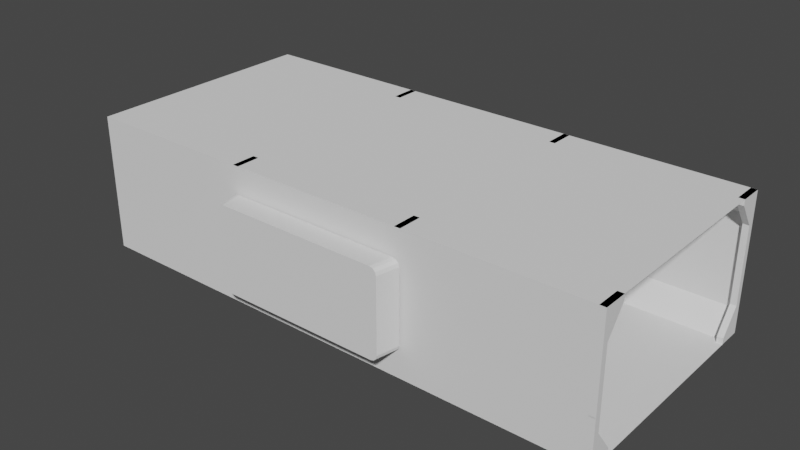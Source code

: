 # Source: map.blend  (saved by Blender 3.3.6; exported with 4.5.12 LTS)
import bpy
from mathutils import Matrix  # noqa: F401  (used for matrix-valued properties, if any)

bpy.ops.wm.read_factory_settings(use_empty=True)
scene = bpy.context.scene
scene.name = 'Scene'

# ---- world
world_world = bpy.data.worlds.new('World'); scene.world = world_world
world_world.use_nodes = True; world_world.node_tree.nodes.clear()
_N = world_world.node_tree.nodes; _L = world_world.node_tree.links
n0 = _N.new('ShaderNodeOutputWorld'); n0.name = 'World Output'; n0.location = (300, 300)
n1 = _N.new('ShaderNodeBackground'); n1.name = 'Background'; n1.location = (10, 300)
n1.inputs[0].default_value = (0.05088, 0.05088, 0.05088, 1.0)
_L.new(n1.outputs[0], n0.inputs[0])
n0.is_active_output = True
world_world.color = (0.05088, 0.05088, 0.05088)
world_world.use_sun_shadow = False
world_world.sun_shadow_jitter_overblur = 0.0

# ---- meshes
me_plane = bpy.data.meshes.new('Plane')
me_plane.from_pydata([(-1.25, -1.098, 0.0), (1.0, -1.098, 0.0), (-1.25, 1.098, 0.0), (1.0, 1.098, 0.0)], [], [(0, 1, 3, 2)])
_uv = me_plane.uv_layers.new(name='UVMap')
_uv.uv.foreach_set('vector', [0.0, 0.0, 1.0, 0.0, 1.0, 1.0, 0.0, 1.0])
me_plane.update()
me_cube_001 = bpy.data.meshes.new('Cube.001')
me_cube_001.from_pydata([(-0.6447, -0.996, -1.0), (-0.6447, -0.1299, -1.0), (-0.6447, -0.7795, -0.5), (-1.192e-07, -0.996, -1.0), (1.49e-08, -0.996, -0.5), (-1.192e-07, -0.1299, -1.0), (-1.192e-07, -0.1299, -0.9), (-0.6447, -0.1299, -0.9), (-0.6447, -0.996, -0.5), (-1.192e-07, -0.7795, -0.5), (-0.6447, -0.996, 0.79), (-0.6447, -0.7795, 0.79), (-1.192e-07, -0.996, 0.79), (-1.192e-07, -0.7795, 0.79), (-0.6447, -0.996, 1.3), (-0.6447, -0.7903, 1.3), (-1.192e-07, -0.996, 1.3), (-1.192e-07, -0.7903, 1.3), (-0.6447, -0.1299, 1.2), (-1.192e-07, -0.1299, 1.2), (-0.6447, -0.1299, 1.3), (-1.192e-07, -0.1299, 1.3)], [], [(0, 8, 4, 2, 7, 1), (7, 2, 9, 6), (5, 6, 9, 4, 3), (3, 4, 8, 0), (1, 5, 3, 0), (1, 7, 6, 5), (8, 4, 12, 10), (2, 4, 8), (12, 13, 17, 16), (9, 2, 11, 13), (4, 9, 13, 12), (2, 8, 10, 11), (17, 15, 14, 16), (11, 10, 14, 15), (10, 12, 16, 14), (11, 15, 20, 18), (19, 18, 20, 21), (15, 17, 21, 20), (13, 11, 18, 19), (17, 13, 19, 21)])
_uv = me_cube_001.uv_layers.new(name='UVMap')
_uv.uv.foreach_set('vector', [0.375, 0.0, 0.5, 0.0, 0.625, 0.0, 0.625, 0.25, 0.5, 0.25, 0.375, 0.25, 0.5, 0.25, 0.625, 0.25, 0.625, 0.5, 0.5, 0.5, 0.375, 0.5, 0.5, 0.5, 0.625, 0.5, 0.625, 0.75, 0.375, 0.75, 0.375, 0.75, 0.625, 1.0, 0.5, 1.0, 0.375, 1.0, 0.125, 0.5, 0.375, 0.5, 0.375, 0.75, 0.125, 0.75, 0.375, 0.25, 0.5, 0.25, 0.5, 0.5, 0.375, 0.5, 0.625, 1.0, 0.625, 0.75, 0.625, 0.75, 0.625, 1.0, 0.625, 0.25, 0.625, 0.0, 0.625, 0.0, 0.625, 0.75, 0.625, 0.5, 0.625, 0.5, 0.625, 0.75, 0.625, 0.5, 0.625, 0.25, 0.625, 0.25, 0.625, 0.5, 0.625, 0.75, 0.625, 0.5, 0.625, 0.5, 0.625, 0.75, 0.625, 0.25, 0.625, 0.0, 0.625, 0.0, 0.625, 0.25, 0.625, 0.5, 0.875, 0.5, 0.875, 0.75, 0.625, 0.75, 0.625, 0.25, 0.625, 0.0, 0.625, 0.0, 0.625, 0.25, 0.625, 1.0, 0.625, 0.75, 0.625, 0.75, 0.625, 1.0, 0.625, 0.25, 0.625, 0.25, 0.625, 0.25, 0.625, 0.25, 0.625, 0.5, 0.625, 0.25, 0.625, 0.25, 0.625, 0.5, 0.875, 0.5, 0.625, 0.5, 0.625, 0.5, 0.875, 0.5, 0.625, 0.5, 0.625, 0.25, 0.625, 0.25, 0.625, 0.5, 0.625, 0.5, 0.625, 0.5, 0.625, 0.5, 0.625, 0.5])
me_cube_001.update()
me_plane_003 = bpy.data.meshes.new('Plane.003')
me_plane_003.from_pydata([(-5.0, -1.0, 0.0), (4.0, -1.0, 0.0), (-5.0, 1.3, 2.265e-08), (4.0, 1.3, 2.265e-08), (-1.9, -1.0, 0.0), (0.8, -1.0, 0.0), (0.8, 1.3, 2.265e-08), (-1.9, 1.3, 2.265e-08), (-5.0, 0.8, 3.523e-08), (-5.0, -0.5, -1.258e-08), (4.0, -0.5, -1.258e-08), (4.0, 0.8, 3.523e-08), (0.7866, -0.4501, 0.03), (0.8, -0.4001, 0.03), (0.8, -0.4001, -8.909e-09), (0.7001, -0.5, -1.258e-08), (0.8, -0.5999, -1.007e-08), (0.8999, -0.5, -1.258e-08), (0.7866, -0.4501, -1.075e-08), (0.7501, -0.4866, -1.209e-08), (0.8251, -0.565, 0.4), (0.935, -0.4551, 0.4), (0.8801, -0.5503, 0.4), (0.9203, -0.5101, 0.4), (0.6998, 0.8, 3.523e-08), (0.8, 0.6998, 3.155e-08), (0.9002, 0.8, 3.523e-08), (0.8, 0.9002, 3.271e-08), (0.7499, 0.7866, 3.474e-08), (0.7866, 0.7499, 3.339e-08), (0.935, 0.7548, 0.4), (0.8248, 0.865, 0.4), (0.9202, 0.8099, 0.4), (0.8799, 0.8502, 0.4), (-1.9, 0.6999, 3.155e-08), (-1.8, 0.8, 3.523e-08), (-1.9, 0.9001, 3.271e-08), (-2.0, 0.8, 3.523e-08), (-1.887, 0.75, 3.339e-08), (-1.85, 0.7866, 3.474e-08), (-1.925, 0.865, 0.4), (-2.035, 0.7549, 0.4), (-1.98, 0.8503, 0.4), (-2.02, 0.81, 0.4), (-1.8, -0.5, -1.258e-08), (-1.9, -0.3998, -8.899e-09), (-2.0, -0.5, -1.258e-08), (-1.9, -0.6002, -1.006e-08), (-1.85, -0.4866, -1.209e-08), (-1.887, -0.4499, -1.074e-08), (-2.035, -0.4548, 0.4), (-1.925, -0.565, 0.4), (-2.02, -0.5099, 0.4), (-1.98, -0.5502, 0.4), (0.7501, -0.4866, 0.03), (0.7001, -0.5, 0.03), (0.8, 0.6998, 0.03), (0.7866, 0.7499, 0.03), (0.7499, 0.7866, 0.03), (0.6998, 0.8, 0.03), (-1.9, 0.6999, 0.03), (-1.887, 0.75, 0.03), (-1.85, 0.7866, 0.03), (-1.8, 0.8, 0.03), (-1.9, -0.3998, 0.03), (-1.887, -0.4499, 0.03), (-1.85, -0.4866, 0.03), (-1.8, -0.5, 0.03), (1.009, 0.7524, 0.02778), (1.009, -0.4527, 0.02778), (0.8939, -0.5622, 0.02778), (0.9938, -0.5074, 0.02778), (0.9937, 0.8073, 0.02778), (0.9514, 0.8475, 0.02778), (0.8935, 0.8622, 0.02778), (-2.109, 0.7525, 0.02778), (0.9516, -0.5475, 0.02778), (-2.094, -0.5073, 0.02778), (-2.051, -0.5475, 0.02778), (-1.994, -0.5622, 0.02778), (-2.094, 0.8073, 0.02778), (-2.051, 0.8475, 0.02778), (-1.994, 0.8622, 0.02778), (-2.109, -0.4524, 0.02778)], [], [(69, 68, 30, 21), (79, 70, 20, 51), (78, 66, 67, 79), (75, 83, 50, 41), (74, 82, 40, 31), (14, 17, 10, 11, 26, 25), (9, 46, 45, 34, 37, 8), (27, 26, 11, 3, 6), (0, 4, 47, 46, 9), (50, 52, 53, 51, 20, 22, 23, 21, 30, 32, 33, 31, 40, 42, 43, 41), (14, 18, 19, 15, 16, 17), (69, 21, 23, 71), (71, 23, 22, 76), (76, 22, 20, 70), (5, 1, 10, 17, 16), (24, 28, 29, 25, 26, 27), (56, 25, 29, 57), (57, 29, 28, 58), (58, 28, 24, 59), (8, 37, 36, 7, 2), (34, 38, 39, 35, 36, 37), (75, 41, 43, 80), (80, 43, 42, 81), (81, 42, 40, 82), (36, 35, 24, 27, 6, 7), (44, 48, 49, 45, 46, 47), (64, 45, 49, 65), (65, 49, 48, 66), (66, 48, 44, 67), (4, 5, 16, 15, 44, 47), (77, 65, 66, 78), (83, 64, 65, 77), (39, 62, 63, 35), (38, 61, 62, 39), (34, 60, 61, 38), (73, 58, 59, 74), (72, 57, 58, 73), (68, 56, 57, 72), (19, 54, 55, 15), (18, 12, 54, 19), (14, 13, 12, 18), (24, 35, 63, 59), (34, 45, 64, 60), (44, 15, 55, 67), (14, 25, 56, 13), (30, 68, 72, 32), (32, 72, 73, 33), (33, 73, 74, 31), (50, 83, 77, 52), (52, 77, 78, 53), (62, 81, 82, 63), (61, 80, 81, 62), (60, 75, 80, 61), (54, 76, 70, 55), (12, 71, 76, 54), (13, 69, 71, 12), (59, 63, 82, 74), (60, 64, 83, 75), (53, 78, 79, 51), (67, 55, 70, 79), (13, 56, 68, 69)])
_uv = me_plane_003.uv_layers.new(name='UVMap')
_uv.uv.foreach_set('vector', [0.6667, 0.3589, 0.6667, 0.641, 0.6667, 0.641, 0.6667, 0.3589, 0.3457, 0.3333, 0.6543, 0.3333, 0.6543, 0.3333, 0.3457, 0.3333, 0.3395, 0.3342, 0.3395, 0.3339, 0.3457, 0.3333, 0.3457, 0.3333, 0.3333, 0.641, 0.3333, 0.359, 0.3333, 0.359, 0.3333, 0.641, 0.6543, 0.6667, 0.3457, 0.6667, 0.3457, 0.6667, 0.6543, 0.6667, 0.6667, 0.3589, 0.6771, 0.3333, 1.0, 0.3333, 1.0, 0.6667, 0.6771, 0.6667, 0.6667, 0.641, 0.0, 0.3333, 0.3226, 0.3333, 0.3333, 0.359, 0.3333, 0.641, 0.3226, 0.6667, 0.0, 0.6667, 0.6667, 0.7335, 0.6771, 0.6667, 1.0, 0.6667, 1.0, 1.0, 0.6667, 1.0, 0.0, 0.0, 0.3333, 0.0, 0.3333, 0.2666, 0.3226, 0.3333, 0.0, 0.3333, 0.3333, 0.359, 0.3339, 0.3462, 0.3395, 0.3345, 0.3457, 0.3333, 0.6543, 0.3333, 0.6605, 0.3345, 0.6661, 0.3461, 0.6667, 0.3589, 0.6667, 0.641, 0.6661, 0.6538, 0.6605, 0.6655, 0.6543, 0.6667, 0.3457, 0.6667, 0.3395, 0.6655, 0.3339, 0.6538, 0.3333, 0.641, 0.6667, 0.3589, 0.6667, 0.3461, 0.6667, 0.3368, 0.6667, 0.3333, 0.6667, 0.2668, 0.6771, 0.3333, 0.6667, 0.3589, 0.6667, 0.3589, 0.6661, 0.3461, 0.6663, 0.3461, 0.6663, 0.3461, 0.6661, 0.3461, 0.6605, 0.3345, 0.6605, 0.3342, 0.6605, 0.3342, 0.6605, 0.3345, 0.6543, 0.3333, 0.6543, 0.3333, 0.6667, 0.0, 1.0, 0.0, 1.0, 0.3333, 0.6771, 0.3333, 0.6667, 0.2668, 0.6543, 0.6667, 0.6605, 0.6667, 0.665, 0.6667, 0.6667, 0.6667, 0.6771, 0.6667, 0.6667, 0.7335, 0.6667, 0.641, 0.6667, 0.641, 0.6667, 0.6538, 0.6664, 0.6538, 0.6664, 0.6538, 0.6667, 0.6538, 0.6605, 0.6667, 0.6605, 0.6661, 0.6605, 0.6661, 0.6605, 0.6667, 0.6543, 0.6667, 0.6543, 0.6667, 0.0, 0.6667, 0.3226, 0.6667, 0.3333, 0.7334, 0.3333, 1.0, 0.0, 1.0, 0.3333, 0.641, 0.3333, 0.6538, 0.3333, 0.6632, 0.3333, 0.6667, 0.3333, 0.7334, 0.3226, 0.6667, 0.3333, 0.641, 0.3333, 0.641, 0.3339, 0.6538, 0.3337, 0.6538, 0.3337, 0.6538, 0.3339, 0.6538, 0.3395, 0.6655, 0.3395, 0.6658, 0.3395, 0.6658, 0.3395, 0.6655, 0.3457, 0.6667, 0.3457, 0.6667, 0.3333, 0.7334, 0.3457, 0.6667, 0.6543, 0.6667, 0.6667, 0.7335, 0.6667, 1.0, 0.3333, 1.0, 0.3457, 0.3333, 0.3395, 0.3333, 0.335, 0.3333, 0.3333, 0.3333, 0.3226, 0.3333, 0.3333, 0.2666, 0.3333, 0.359, 0.3333, 0.359, 0.3333, 0.3462, 0.3336, 0.3462, 0.3336, 0.3462, 0.3333, 0.3462, 0.3395, 0.3333, 0.3395, 0.3339, 0.3395, 0.3339, 0.3395, 0.3333, 0.3457, 0.3333, 0.3457, 0.3333, 0.3333, 0.0, 0.6667, 0.0, 0.6667, 0.2668, 0.6543, 0.3333, 0.3457, 0.3333, 0.3333, 0.2666, 0.3337, 0.3462, 0.3336, 0.3462, 0.3395, 0.3339, 0.3395, 0.3342, 0.3333, 0.359, 0.3333, 0.359, 0.3336, 0.3462, 0.3337, 0.3462, 0.3395, 0.6667, 0.3395, 0.6661, 0.3457, 0.6667, 0.3457, 0.6667, 0.3333, 0.6538, 0.3336, 0.6538, 0.3395, 0.6661, 0.3395, 0.6667, 0.3333, 0.641, 0.3333, 0.641, 0.3336, 0.6538, 0.3333, 0.6538, 0.6605, 0.6658, 0.6605, 0.6661, 0.6543, 0.6667, 0.6543, 0.6667, 0.6663, 0.6538, 0.6664, 0.6538, 0.6605, 0.6661, 0.6605, 0.6658, 0.6667, 0.641, 0.6667, 0.641, 0.6664, 0.6538, 0.6663, 0.6538, 0.6605, 0.3333, 0.6605, 0.3339, 0.6543, 0.3333, 0.6543, 0.3333, 0.6667, 0.3461, 0.6664, 0.3461, 0.6605, 0.3339, 0.6605, 0.3333, 0.6667, 0.3589, 0.6667, 0.3589, 0.6664, 0.3461, 0.6667, 0.3461, 0.6543, 0.6667, 0.3457, 0.6667, 0.3457, 0.6667, 0.6543, 0.6667, 0.3333, 0.641, 0.3333, 0.359, 0.3333, 0.359, 0.3333, 0.641, 0.3457, 0.3333, 0.6543, 0.3333, 0.6543, 0.3333, 0.3457, 0.3333, 0.6667, 0.3589, 0.6667, 0.641, 0.6667, 0.641, 0.6667, 0.3589, 0.6667, 0.641, 0.6667, 0.641, 0.6663, 0.6538, 0.6661, 0.6538, 0.6661, 0.6538, 0.6663, 0.6538, 0.6605, 0.6658, 0.6605, 0.6655, 0.6605, 0.6655, 0.6605, 0.6658, 0.6543, 0.6667, 0.6543, 0.6667, 0.3333, 0.359, 0.3333, 0.359, 0.3337, 0.3462, 0.3339, 0.3462, 0.3339, 0.3462, 0.3337, 0.3462, 0.3395, 0.3342, 0.3395, 0.3345, 0.3395, 0.6661, 0.3395, 0.6658, 0.3457, 0.6667, 0.3457, 0.6667, 0.3336, 0.6538, 0.3337, 0.6538, 0.3395, 0.6658, 0.3395, 0.6661, 0.3333, 0.641, 0.3333, 0.641, 0.3337, 0.6538, 0.3336, 0.6538, 0.6605, 0.3339, 0.6605, 0.3342, 0.6543, 0.3333, 0.6543, 0.3333, 0.6664, 0.3461, 0.6663, 0.3461, 0.6605, 0.3342, 0.6605, 0.3339, 0.6667, 0.3589, 0.6667, 0.3589, 0.6663, 0.3461, 0.6664, 0.3461, 0.6543, 0.6667, 0.3457, 0.6667, 0.3457, 0.6667, 0.6543, 0.6667, 0.3333, 0.641, 0.3333, 0.359, 0.3333, 0.359, 0.3333, 0.641, 0.3395, 0.3345, 0.3395, 0.3342, 0.3457, 0.3333, 0.3457, 0.3333, 0.3457, 0.3333, 0.6543, 0.3333, 0.6543, 0.3333, 0.3457, 0.3333, 0.6667, 0.3589, 0.6667, 0.641, 0.6667, 0.641, 0.6667, 0.3589])
me_plane_003.update()
me_plane_005 = bpy.data.meshes.new('Plane.005')
me_plane_005.from_pydata([(-5.0, -1.0, 0.3), (4.0, -1.0, 0.3), (-5.0, -0.7, -0.1), (4.0, -0.7, -0.1)], [], [(0, 1, 3, 2)])
_uv = me_plane_005.uv_layers.new(name='UVMap')
_uv.uv.foreach_set('vector', [0.0, 0.0, 1.0, 0.0, 1.0, 1.0, 0.0, 1.0])
me_plane_005.update()
me_cube_003 = bpy.data.meshes.new('Cube.003')
me_cube_003.from_pydata([(-0.6447, -0.996, -1.0), (-0.6447, -0.1299, -1.0), (-0.6447, -0.7795, -0.5), (-1.192e-07, -0.996, -1.0), (1.49e-08, -0.996, -0.5), (-1.192e-07, -0.1299, -1.0), (-1.192e-07, -0.1299, -0.9), (-0.6447, -0.1299, -0.9), (-0.6447, -0.996, -0.5), (-1.192e-07, -0.7795, -0.5), (-0.6447, -0.996, 0.79), (-0.6447, -0.7795, 0.79), (-1.192e-07, -0.996, 0.79), (-1.192e-07, -0.7795, 0.79), (-0.6447, -0.996, 1.3), (-0.6447, -0.7903, 1.3), (-1.192e-07, -0.996, 1.3), (-1.192e-07, -0.7903, 1.3), (-0.6447, -0.1299, 1.2), (-1.192e-07, -0.1299, 1.2), (-0.6447, -0.1299, 1.3), (-1.192e-07, -0.1299, 1.3)], [], [(0, 8, 4, 2, 7, 1), (7, 2, 9, 6), (5, 6, 9, 4, 3), (3, 4, 8, 0), (1, 5, 3, 0), (1, 7, 6, 5), (8, 4, 12, 10), (2, 4, 8), (12, 13, 17, 16), (9, 2, 11, 13), (4, 9, 13, 12), (2, 8, 10, 11), (17, 15, 14, 16), (11, 10, 14, 15), (10, 12, 16, 14), (11, 15, 20, 18), (19, 18, 20, 21), (15, 17, 21, 20), (13, 11, 18, 19), (17, 13, 19, 21)])
_uv = me_cube_003.uv_layers.new(name='UVMap')
_uv.uv.foreach_set('vector', [0.375, 0.0, 0.5, 0.0, 0.625, 0.0, 0.625, 0.25, 0.5, 0.25, 0.375, 0.25, 0.5, 0.25, 0.625, 0.25, 0.625, 0.5, 0.5, 0.5, 0.375, 0.5, 0.5, 0.5, 0.625, 0.5, 0.625, 0.75, 0.375, 0.75, 0.375, 0.75, 0.625, 1.0, 0.5, 1.0, 0.375, 1.0, 0.125, 0.5, 0.375, 0.5, 0.375, 0.75, 0.125, 0.75, 0.375, 0.25, 0.5, 0.25, 0.5, 0.5, 0.375, 0.5, 0.625, 1.0, 0.625, 0.75, 0.625, 0.75, 0.625, 1.0, 0.625, 0.25, 0.625, 0.0, 0.625, 0.0, 0.625, 0.75, 0.625, 0.5, 0.625, 0.5, 0.625, 0.75, 0.625, 0.5, 0.625, 0.25, 0.625, 0.25, 0.625, 0.5, 0.625, 0.75, 0.625, 0.5, 0.625, 0.5, 0.625, 0.75, 0.625, 0.25, 0.625, 0.0, 0.625, 0.0, 0.625, 0.25, 0.625, 0.5, 0.875, 0.5, 0.875, 0.75, 0.625, 0.75, 0.625, 0.25, 0.625, 0.0, 0.625, 0.0, 0.625, 0.25, 0.625, 1.0, 0.625, 0.75, 0.625, 0.75, 0.625, 1.0, 0.625, 0.25, 0.625, 0.25, 0.625, 0.25, 0.625, 0.25, 0.625, 0.5, 0.625, 0.25, 0.625, 0.25, 0.625, 0.5, 0.875, 0.5, 0.625, 0.5, 0.625, 0.5, 0.875, 0.5, 0.625, 0.5, 0.625, 0.25, 0.625, 0.25, 0.625, 0.5, 0.625, 0.5, 0.625, 0.5, 0.625, 0.5, 0.625, 0.5])
me_cube_003.update()
me_cube_004 = bpy.data.meshes.new('Cube.004')
me_cube_004.from_pydata([(-0.6447, -0.996, -1.0), (-0.6447, -0.1299, -1.0), (-0.6447, -0.7795, -0.5), (-1.192e-07, -0.996, -1.0), (1.49e-08, -0.996, -0.5), (-1.192e-07, -0.1299, -1.0), (-1.192e-07, -0.1299, -0.9), (-0.6447, -0.1299, -0.9), (-0.6447, -0.996, -0.5), (-1.192e-07, -0.7795, -0.5), (-0.6447, -0.996, 0.79), (-0.6447, -0.7795, 0.79), (-1.192e-07, -0.996, 0.79), (-1.192e-07, -0.7795, 0.79), (-0.6447, -0.996, 1.3), (-0.6447, -0.7903, 1.3), (-1.192e-07, -0.996, 1.3), (-1.192e-07, -0.7903, 1.3), (-0.6447, -0.1299, 1.2), (-1.192e-07, -0.1299, 1.2), (-0.6447, -0.1299, 1.3), (-1.192e-07, -0.1299, 1.3)], [], [(0, 8, 4, 2, 7, 1), (7, 2, 9, 6), (5, 6, 9, 4, 3), (3, 4, 8, 0), (1, 5, 3, 0), (1, 7, 6, 5), (8, 4, 12, 10), (2, 4, 8), (12, 13, 17, 16), (9, 2, 11, 13), (4, 9, 13, 12), (2, 8, 10, 11), (17, 15, 14, 16), (11, 10, 14, 15), (10, 12, 16, 14), (11, 15, 20, 18), (19, 18, 20, 21), (15, 17, 21, 20), (13, 11, 18, 19), (17, 13, 19, 21)])
_uv = me_cube_004.uv_layers.new(name='UVMap')
_uv.uv.foreach_set('vector', [0.375, 0.0, 0.5, 0.0, 0.625, 0.0, 0.625, 0.25, 0.5, 0.25, 0.375, 0.25, 0.5, 0.25, 0.625, 0.25, 0.625, 0.5, 0.5, 0.5, 0.375, 0.5, 0.5, 0.5, 0.625, 0.5, 0.625, 0.75, 0.375, 0.75, 0.375, 0.75, 0.625, 1.0, 0.5, 1.0, 0.375, 1.0, 0.125, 0.5, 0.375, 0.5, 0.375, 0.75, 0.125, 0.75, 0.375, 0.25, 0.5, 0.25, 0.5, 0.5, 0.375, 0.5, 0.625, 1.0, 0.625, 0.75, 0.625, 0.75, 0.625, 1.0, 0.625, 0.25, 0.625, 0.0, 0.625, 0.0, 0.625, 0.75, 0.625, 0.5, 0.625, 0.5, 0.625, 0.75, 0.625, 0.5, 0.625, 0.25, 0.625, 0.25, 0.625, 0.5, 0.625, 0.75, 0.625, 0.5, 0.625, 0.5, 0.625, 0.75, 0.625, 0.25, 0.625, 0.0, 0.625, 0.0, 0.625, 0.25, 0.625, 0.5, 0.875, 0.5, 0.875, 0.75, 0.625, 0.75, 0.625, 0.25, 0.625, 0.0, 0.625, 0.0, 0.625, 0.25, 0.625, 1.0, 0.625, 0.75, 0.625, 0.75, 0.625, 1.0, 0.625, 0.25, 0.625, 0.25, 0.625, 0.25, 0.625, 0.25, 0.625, 0.5, 0.625, 0.25, 0.625, 0.25, 0.625, 0.5, 0.875, 0.5, 0.625, 0.5, 0.625, 0.5, 0.875, 0.5, 0.625, 0.5, 0.625, 0.25, 0.625, 0.25, 0.625, 0.5, 0.625, 0.5, 0.625, 0.5, 0.625, 0.5, 0.625, 0.5])
me_cube_004.update()
me_plane_012 = bpy.data.meshes.new('Plane.012')
me_plane_012.from_pydata([(-5.0, -0.7, 0.3), (4.0, -0.7, 0.3), (-5.0, -1.0, -0.1), (4.0, -1.0, -0.1)], [], [(0, 1, 3, 2)])
_uv = me_plane_012.uv_layers.new(name='UVMap')
_uv.uv.foreach_set('vector', [0.0, 0.0, 1.0, 0.0, 1.0, 1.0, 0.0, 1.0])
me_plane_012.update()
me_plane_013 = bpy.data.meshes.new('Plane.013')
me_plane_013.from_pydata([(-1.25, -1.098, 0.0), (1.0, -1.098, 0.0), (-1.25, 1.098, 0.0), (1.0, 1.098, 0.0)], [], [(0, 1, 3, 2)])
_uv = me_plane_013.uv_layers.new(name='UVMap')
_uv.uv.foreach_set('vector', [0.0, 0.0, 1.0, 0.0, 1.0, 1.0, 0.0, 1.0])
me_plane_013.update()
me_plane_015 = bpy.data.meshes.new('Plane.015')
me_plane_015.from_pydata([(-5.0, -0.7, 0.3), (4.0, -0.7, 0.3), (-5.0, -1.0, -0.1), (4.0, -1.0, -0.1)], [], [(0, 1, 3, 2)])
_uv = me_plane_015.uv_layers.new(name='UVMap')
_uv.uv.foreach_set('vector', [0.0, 0.0, 1.0, 0.0, 1.0, 1.0, 0.0, 1.0])
me_plane_015.update()
me_plane_016 = bpy.data.meshes.new('Plane.016')
me_plane_016.from_pydata([(-5.0, -1.0, 0.3), (4.0, -1.0, 0.3), (-5.0, -0.7, -0.1), (4.0, -0.7, -0.1)], [], [(0, 1, 3, 2)])
_uv = me_plane_016.uv_layers.new(name='UVMap')
_uv.uv.foreach_set('vector', [0.0, 0.0, 1.0, 0.0, 1.0, 1.0, 0.0, 1.0])
me_plane_016.update()
me_plane_017 = bpy.data.meshes.new('Plane.017')
me_plane_017.from_pydata([(-5.0, -1.0, 0.0), (4.0, -1.0, 0.0), (-5.0, 1.3, 2.265e-08), (4.0, 1.3, 2.265e-08)], [], [(0, 1, 3, 2)])
_uv = me_plane_017.uv_layers.new(name='UVMap')
_uv.uv.foreach_set('vector', [0.0, 0.0, 1.0, 0.0, 1.0, 1.0, 0.0, 1.0])
me_plane_017.update()
me_cube_005 = bpy.data.meshes.new('Cube.005')
me_cube_005.from_pydata([(-0.6447, -0.996, -1.0), (-0.6447, -0.1299, -1.0), (-0.6447, -0.7795, -0.5), (-1.192e-07, -0.996, -1.0), (1.49e-08, -0.996, -0.5), (-1.192e-07, -0.1299, -1.0), (-1.192e-07, -0.1299, -0.9), (-0.6447, -0.1299, -0.9), (-0.6447, -0.996, -0.5), (-1.192e-07, -0.7795, -0.5), (-0.6447, -0.996, 0.79), (-0.6447, -0.7795, 0.79), (-1.192e-07, -0.996, 0.79), (-1.192e-07, -0.7795, 0.79), (-0.6447, -0.996, 1.3), (-0.6447, -0.7903, 1.3), (-1.192e-07, -0.996, 1.3), (-1.192e-07, -0.7903, 1.3), (-0.6447, -0.1299, 1.2), (-1.192e-07, -0.1299, 1.2), (-0.6447, -0.1299, 1.3), (-1.192e-07, -0.1299, 1.3)], [], [(0, 8, 4, 2, 7, 1), (7, 2, 9, 6), (5, 6, 9, 4, 3), (3, 4, 8, 0), (1, 5, 3, 0), (1, 7, 6, 5), (8, 4, 12, 10), (2, 4, 8), (12, 13, 17, 16), (9, 2, 11, 13), (4, 9, 13, 12), (2, 8, 10, 11), (17, 15, 14, 16), (11, 10, 14, 15), (10, 12, 16, 14), (11, 15, 20, 18), (19, 18, 20, 21), (15, 17, 21, 20), (13, 11, 18, 19), (17, 13, 19, 21)])
_uv = me_cube_005.uv_layers.new(name='UVMap')
_uv.uv.foreach_set('vector', [0.375, 0.0, 0.5, 0.0, 0.625, 0.0, 0.625, 0.25, 0.5, 0.25, 0.375, 0.25, 0.5, 0.25, 0.625, 0.25, 0.625, 0.5, 0.5, 0.5, 0.375, 0.5, 0.5, 0.5, 0.625, 0.5, 0.625, 0.75, 0.375, 0.75, 0.375, 0.75, 0.625, 1.0, 0.5, 1.0, 0.375, 1.0, 0.125, 0.5, 0.375, 0.5, 0.375, 0.75, 0.125, 0.75, 0.375, 0.25, 0.5, 0.25, 0.5, 0.5, 0.375, 0.5, 0.625, 1.0, 0.625, 0.75, 0.625, 0.75, 0.625, 1.0, 0.625, 0.25, 0.625, 0.0, 0.625, 0.0, 0.625, 0.75, 0.625, 0.5, 0.625, 0.5, 0.625, 0.75, 0.625, 0.5, 0.625, 0.25, 0.625, 0.25, 0.625, 0.5, 0.625, 0.75, 0.625, 0.5, 0.625, 0.5, 0.625, 0.75, 0.625, 0.25, 0.625, 0.0, 0.625, 0.0, 0.625, 0.25, 0.625, 0.5, 0.875, 0.5, 0.875, 0.75, 0.625, 0.75, 0.625, 0.25, 0.625, 0.0, 0.625, 0.0, 0.625, 0.25, 0.625, 1.0, 0.625, 0.75, 0.625, 0.75, 0.625, 1.0, 0.625, 0.25, 0.625, 0.25, 0.625, 0.25, 0.625, 0.25, 0.625, 0.5, 0.625, 0.25, 0.625, 0.25, 0.625, 0.5, 0.875, 0.5, 0.625, 0.5, 0.625, 0.5, 0.875, 0.5, 0.625, 0.5, 0.625, 0.25, 0.625, 0.25, 0.625, 0.5, 0.625, 0.5, 0.625, 0.5, 0.625, 0.5, 0.625, 0.5])
me_cube_005.update()
me_cube_006 = bpy.data.meshes.new('Cube.006')
me_cube_006.from_pydata([(-0.6447, -0.996, -1.0), (-0.6447, -0.1299, -1.0), (-0.6447, -0.7795, -0.5), (-1.192e-07, -0.996, -1.0), (1.49e-08, -0.996, -0.5), (-1.192e-07, -0.1299, -1.0), (-1.192e-07, -0.1299, -0.9), (-0.6447, -0.1299, -0.9), (-0.6447, -0.996, -0.5), (-1.192e-07, -0.7795, -0.5), (-0.6447, -0.996, 0.79), (-0.6447, -0.7795, 0.79), (-1.192e-07, -0.996, 0.79), (-1.192e-07, -0.7795, 0.79), (-0.6447, -0.996, 1.3), (-0.6447, -0.7903, 1.3), (-1.192e-07, -0.996, 1.3), (-1.192e-07, -0.7903, 1.3), (-0.6447, -0.1299, 1.2), (-1.192e-07, -0.1299, 1.2), (-0.6447, -0.1299, 1.3), (-1.192e-07, -0.1299, 1.3)], [], [(0, 8, 4, 2, 7, 1), (7, 2, 9, 6), (5, 6, 9, 4, 3), (3, 4, 8, 0), (1, 5, 3, 0), (1, 7, 6, 5), (8, 4, 12, 10), (2, 4, 8), (12, 13, 17, 16), (9, 2, 11, 13), (4, 9, 13, 12), (2, 8, 10, 11), (17, 15, 14, 16), (11, 10, 14, 15), (10, 12, 16, 14), (11, 15, 20, 18), (19, 18, 20, 21), (15, 17, 21, 20), (13, 11, 18, 19), (17, 13, 19, 21)])
_uv = me_cube_006.uv_layers.new(name='UVMap')
_uv.uv.foreach_set('vector', [0.375, 0.0, 0.5, 0.0, 0.625, 0.0, 0.625, 0.25, 0.5, 0.25, 0.375, 0.25, 0.5, 0.25, 0.625, 0.25, 0.625, 0.5, 0.5, 0.5, 0.375, 0.5, 0.5, 0.5, 0.625, 0.5, 0.625, 0.75, 0.375, 0.75, 0.375, 0.75, 0.625, 1.0, 0.5, 1.0, 0.375, 1.0, 0.125, 0.5, 0.375, 0.5, 0.375, 0.75, 0.125, 0.75, 0.375, 0.25, 0.5, 0.25, 0.5, 0.5, 0.375, 0.5, 0.625, 1.0, 0.625, 0.75, 0.625, 0.75, 0.625, 1.0, 0.625, 0.25, 0.625, 0.0, 0.625, 0.0, 0.625, 0.75, 0.625, 0.5, 0.625, 0.5, 0.625, 0.75, 0.625, 0.5, 0.625, 0.25, 0.625, 0.25, 0.625, 0.5, 0.625, 0.75, 0.625, 0.5, 0.625, 0.5, 0.625, 0.75, 0.625, 0.25, 0.625, 0.0, 0.625, 0.0, 0.625, 0.25, 0.625, 0.5, 0.875, 0.5, 0.875, 0.75, 0.625, 0.75, 0.625, 0.25, 0.625, 0.0, 0.625, 0.0, 0.625, 0.25, 0.625, 1.0, 0.625, 0.75, 0.625, 0.75, 0.625, 1.0, 0.625, 0.25, 0.625, 0.25, 0.625, 0.25, 0.625, 0.25, 0.625, 0.5, 0.625, 0.25, 0.625, 0.25, 0.625, 0.5, 0.875, 0.5, 0.625, 0.5, 0.625, 0.5, 0.875, 0.5, 0.625, 0.5, 0.625, 0.25, 0.625, 0.25, 0.625, 0.5, 0.625, 0.5, 0.625, 0.5, 0.625, 0.5, 0.625, 0.5])
me_cube_006.update()
me_cube_007 = bpy.data.meshes.new('Cube.007')
me_cube_007.from_pydata([(-0.6447, -0.996, -1.0), (-0.6447, -0.1299, -1.0), (-0.6447, -0.7795, -0.5), (-1.192e-07, -0.996, -1.0), (1.49e-08, -0.996, -0.5), (-1.192e-07, -0.1299, -1.0), (-1.192e-07, -0.1299, -0.9), (-0.6447, -0.1299, -0.9), (-0.6447, -0.996, -0.5), (-1.192e-07, -0.7795, -0.5), (-0.6447, -0.996, 0.79), (-0.6447, -0.7795, 0.79), (-1.192e-07, -0.996, 0.79), (-1.192e-07, -0.7795, 0.79), (-0.6447, -0.996, 1.3), (-0.6447, -0.7903, 1.3), (-1.192e-07, -0.996, 1.3), (-1.192e-07, -0.7903, 1.3), (-0.6447, -0.1299, 1.2), (-1.192e-07, -0.1299, 1.2), (-0.6447, -0.1299, 1.3), (-1.192e-07, -0.1299, 1.3)], [], [(0, 8, 4, 2, 7, 1), (7, 2, 9, 6), (5, 6, 9, 4, 3), (3, 4, 8, 0), (1, 5, 3, 0), (1, 7, 6, 5), (8, 4, 12, 10), (2, 4, 8), (12, 13, 17, 16), (9, 2, 11, 13), (4, 9, 13, 12), (2, 8, 10, 11), (17, 15, 14, 16), (11, 10, 14, 15), (10, 12, 16, 14), (11, 15, 20, 18), (19, 18, 20, 21), (15, 17, 21, 20), (13, 11, 18, 19), (17, 13, 19, 21)])
_uv = me_cube_007.uv_layers.new(name='UVMap')
_uv.uv.foreach_set('vector', [0.375, 0.0, 0.5, 0.0, 0.625, 0.0, 0.625, 0.25, 0.5, 0.25, 0.375, 0.25, 0.5, 0.25, 0.625, 0.25, 0.625, 0.5, 0.5, 0.5, 0.375, 0.5, 0.5, 0.5, 0.625, 0.5, 0.625, 0.75, 0.375, 0.75, 0.375, 0.75, 0.625, 1.0, 0.5, 1.0, 0.375, 1.0, 0.125, 0.5, 0.375, 0.5, 0.375, 0.75, 0.125, 0.75, 0.375, 0.25, 0.5, 0.25, 0.5, 0.5, 0.375, 0.5, 0.625, 1.0, 0.625, 0.75, 0.625, 0.75, 0.625, 1.0, 0.625, 0.25, 0.625, 0.0, 0.625, 0.0, 0.625, 0.75, 0.625, 0.5, 0.625, 0.5, 0.625, 0.75, 0.625, 0.5, 0.625, 0.25, 0.625, 0.25, 0.625, 0.5, 0.625, 0.75, 0.625, 0.5, 0.625, 0.5, 0.625, 0.75, 0.625, 0.25, 0.625, 0.0, 0.625, 0.0, 0.625, 0.25, 0.625, 0.5, 0.875, 0.5, 0.875, 0.75, 0.625, 0.75, 0.625, 0.25, 0.625, 0.0, 0.625, 0.0, 0.625, 0.25, 0.625, 1.0, 0.625, 0.75, 0.625, 0.75, 0.625, 1.0, 0.625, 0.25, 0.625, 0.25, 0.625, 0.25, 0.625, 0.25, 0.625, 0.5, 0.625, 0.25, 0.625, 0.25, 0.625, 0.5, 0.875, 0.5, 0.625, 0.5, 0.625, 0.5, 0.875, 0.5, 0.625, 0.5, 0.625, 0.25, 0.625, 0.25, 0.625, 0.5, 0.625, 0.5, 0.625, 0.5, 0.625, 0.5, 0.625, 0.5])
me_cube_007.update()

# ---- objects
ob_plane = bpy.data.objects.new('Plane', me_plane)
ob_cube_001 = bpy.data.objects.new('Cube.001', me_cube_001)
ob_plane_001 = bpy.data.objects.new('Plane.001', me_plane_003)
ob_plane_002 = bpy.data.objects.new('Plane.002', me_plane_005)
ob_cube_002 = bpy.data.objects.new('Cube.002', me_cube_003)
ob_cube_003 = bpy.data.objects.new('Cube.003', me_cube_004)
ob_plane_003 = bpy.data.objects.new('Plane.003', me_plane_012)
ob_plane_004 = bpy.data.objects.new('Plane.004', me_plane_013)
ob_plane_006 = bpy.data.objects.new('Plane.006', me_plane_015)
ob_plane_007 = bpy.data.objects.new('Plane.007', me_plane_016)
ob_plane_008 = bpy.data.objects.new('Plane.008', me_plane_017)
ob_cube_004 = bpy.data.objects.new('Cube.004', me_cube_005)
ob_cube_005 = bpy.data.objects.new('Cube.005', me_cube_006)
ob_cube_006 = bpy.data.objects.new('Cube.006', me_cube_007)

# ---- transforms, parenting, visibility, modifiers, constraints
ob_plane.location = (0.0, 0.0, 0.0)
ob_plane.scale = (4.0, 1.822, 5.0)
ob_cube_001.location = (4.0, -1.54, 1.0)
ob_cube_001.scale = (0.1551, 0.4618, 1.0)
ob_plane_001.location = (0.0, -2.0, 1.0)
ob_plane_001.rotation_euler = (1.571, -0.0, 0.0)
ob_plane_002.location = (0.0, -1.0, 0.1)
ob_cube_002.location = (1.0, -1.54, 1.0)
ob_cube_002.scale = (0.1551, 0.4618, 1.0)
ob_cube_003.location = (-2.0, -1.54, 1.0)
ob_cube_003.scale = (0.1551, 0.4618, 1.0)
ob_plane_003.location = (0.0, -1.0, 2.0)
ob_plane_004.location = (0.0, 0.0, 2.3)
ob_plane_004.scale = (4.0, 1.822, 5.0)
ob_plane_006.location = (0.0, 1.001, 2.0)
ob_plane_006.scale = (1.0, -1.0, 1.0)
ob_plane_007.location = (0.0, 1.001, 0.1)
ob_plane_007.scale = (1.0, -1.0, 1.0)
ob_plane_008.location = (0.0, 2.001, 1.0)
ob_plane_008.rotation_euler = (-1.571, -0.0, 0.0)
ob_plane_008.scale = (1.0, -1.0, 1.0)
ob_cube_004.location = (-2.0, 1.541, 1.0)
ob_cube_004.scale = (0.1551, -0.4618, 1.0)
ob_cube_005.location = (1.0, 1.541, 1.0)
ob_cube_005.scale = (0.1551, -0.4618, 1.0)
ob_cube_006.location = (4.0, 1.541, 1.0)
ob_cube_006.scale = (0.1551, -0.4618, 1.0)

# ---- collection membership
scene.collection.objects.link(ob_plane)
scene.collection.objects.link(ob_cube_001)
scene.collection.objects.link(ob_plane_001)
scene.collection.objects.link(ob_plane_002)
scene.collection.objects.link(ob_cube_002)
scene.collection.objects.link(ob_cube_003)
scene.collection.objects.link(ob_plane_003)
scene.collection.objects.link(ob_plane_004)
scene.collection.objects.link(ob_plane_006)
scene.collection.objects.link(ob_plane_007)
scene.collection.objects.link(ob_plane_008)
scene.collection.objects.link(ob_cube_004)
scene.collection.objects.link(ob_cube_005)
scene.collection.objects.link(ob_cube_006)

# ---- scene / render settings (as saved in the file)
scene.frame_start = 1; scene.frame_end = 250; scene.frame_set(0)
scene.render.engine = 'BLENDER_EEVEE_NEXT'
scene.cycles.sampling_pattern = 'TABULATED_SOBOL'
scene.cycles.use_light_tree = False
scene.view_settings.view_transform = 'Filmic'
bpy.context.view_layer.update()

# ---- added for rendering (the .blend has no active camera and no usable light): camera, sun
cam_auto = bpy.data.cameras.new('AutoCamera')
cam_auto.lens = 50.0
cam_auto.sensor_width = 36.0
cam_auto.clip_end = 1000.0
ob_auto_camera = bpy.data.objects.new('AutoCamera', cam_auto)
scene.collection.objects.link(ob_auto_camera)
ob_auto_camera.location = (9.01031, -11.612, 8.75825)
ob_auto_camera.rotation_euler = (1.09748, -7.21219e-08, 0.694738)
scene.camera = ob_auto_camera
light_auto_sun = bpy.data.lights.new('AutoSun', 'SUN')
light_auto_sun.energy = 3.0
light_auto_sun.angle = 0.0523599
ob_auto_sun = bpy.data.objects.new('AutoSun', light_auto_sun)
scene.collection.objects.link(ob_auto_sun)
ob_auto_sun.rotation_euler = (0.872665, 0.174533, 0.523599)
bpy.context.view_layer.update()
